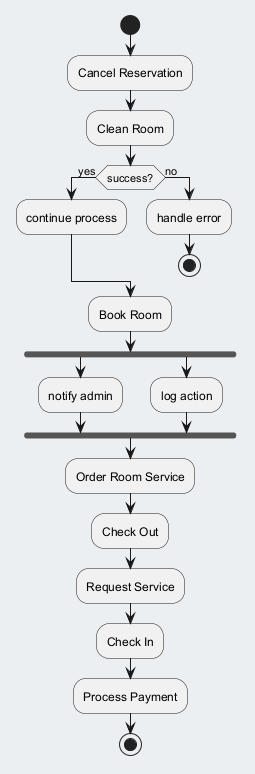

The diagram above was rendered by PlantUML. Its source (embedded in the PNG):
@startuml
skinparam backgroundColor #ECEFF1
skinparam classBackgroundColor #FFFFFF
skinparam classBorderColor #455A64
start
:Cancel Reservation;
:Clean Room;
if (success?) then (yes)
:continue process;
else (no)
:handle error;
stop
endif
:Book Room;
fork
:notify admin;
fork again
:log action;
end fork
:Order Room Service;
:Check Out;
:Request Service;
:Check In;
:Process Payment;
stop
@enduml